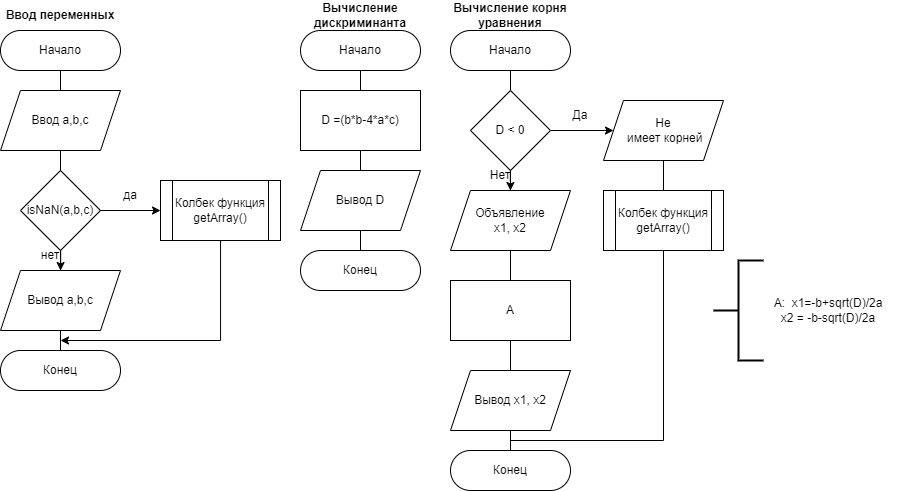

The diagram above was exported from draw.io. Its source (the exported page's mxGraphModel, read from the mxfile embedded in the PNG):
<mxGraphModel dx="1953" dy="872" grid="1" gridSize="10" guides="1" tooltips="1" connect="1" arrows="1" fold="1" page="1" pageScale="1" pageWidth="827" pageHeight="1169" math="0" shadow="0">
  <root>
    <mxCell id="0" />
    <mxCell id="1" parent="0" />
    <mxCell id="LDo-HxhNttybhVNO7_Jk-51" value="" style="endArrow=none;html=1;rounded=0;entryX=0.5;entryY=1;entryDx=0;entryDy=0;exitX=0.5;exitY=0;exitDx=0;exitDy=0;" edge="1" parent="1" source="LDo-HxhNttybhVNO7_Jk-44" target="LDo-HxhNttybhVNO7_Jk-32">
      <mxGeometry width="50" height="50" relative="1" as="geometry">
        <mxPoint x="363" y="370" as="sourcePoint" />
        <mxPoint x="413" y="320" as="targetPoint" />
      </mxGeometry>
    </mxCell>
    <mxCell id="LDo-HxhNttybhVNO7_Jk-31" value="" style="endArrow=none;html=1;rounded=0;entryX=0.5;entryY=1;entryDx=0;entryDy=0;exitX=0.5;exitY=0;exitDx=0;exitDy=0;" edge="1" parent="1" source="LDo-HxhNttybhVNO7_Jk-30" target="LDo-HxhNttybhVNO7_Jk-28">
      <mxGeometry width="50" height="50" relative="1" as="geometry">
        <mxPoint x="316" y="330" as="sourcePoint" />
        <mxPoint x="366" y="280" as="targetPoint" />
      </mxGeometry>
    </mxCell>
    <mxCell id="LDo-HxhNttybhVNO7_Jk-22" value="" style="endArrow=none;html=1;rounded=0;entryX=0.5;entryY=1;entryDx=0;entryDy=0;exitX=0.5;exitY=0;exitDx=0;exitDy=0;" edge="1" parent="1" source="LDo-HxhNttybhVNO7_Jk-16" target="LDo-HxhNttybhVNO7_Jk-1">
      <mxGeometry width="50" height="50" relative="1" as="geometry">
        <mxPoint x="230" y="330" as="sourcePoint" />
        <mxPoint x="280" y="280" as="targetPoint" />
      </mxGeometry>
    </mxCell>
    <mxCell id="LDo-HxhNttybhVNO7_Jk-1" value="Начало" style="rounded=1;whiteSpace=wrap;html=1;arcSize=50;" vertex="1" parent="1">
      <mxGeometry x="40" y="40" width="120" height="40" as="geometry" />
    </mxCell>
    <mxCell id="LDo-HxhNttybhVNO7_Jk-11" value="Ввод a,b,c" style="shape=parallelogram;perimeter=parallelogramPerimeter;whiteSpace=wrap;html=1;fixedSize=1;" vertex="1" parent="1">
      <mxGeometry x="40" y="100" width="120" height="60" as="geometry" />
    </mxCell>
    <mxCell id="LDo-HxhNttybhVNO7_Jk-17" style="edgeStyle=orthogonalEdgeStyle;rounded=0;orthogonalLoop=1;jettySize=auto;html=1;entryX=0;entryY=0.5;entryDx=0;entryDy=0;" edge="1" parent="1" source="LDo-HxhNttybhVNO7_Jk-12" target="LDo-HxhNttybhVNO7_Jk-15">
      <mxGeometry relative="1" as="geometry" />
    </mxCell>
    <mxCell id="LDo-HxhNttybhVNO7_Jk-18" style="edgeStyle=orthogonalEdgeStyle;rounded=0;orthogonalLoop=1;jettySize=auto;html=1;" edge="1" parent="1" source="LDo-HxhNttybhVNO7_Jk-12" target="LDo-HxhNttybhVNO7_Jk-13">
      <mxGeometry relative="1" as="geometry" />
    </mxCell>
    <mxCell id="LDo-HxhNttybhVNO7_Jk-12" value="isNaN(a,b,c)" style="rhombus;whiteSpace=wrap;html=1;" vertex="1" parent="1">
      <mxGeometry x="60" y="180" width="80" height="80" as="geometry" />
    </mxCell>
    <mxCell id="LDo-HxhNttybhVNO7_Jk-13" value="Вывод a,b,c" style="shape=parallelogram;perimeter=parallelogramPerimeter;whiteSpace=wrap;html=1;fixedSize=1;" vertex="1" parent="1">
      <mxGeometry x="40" y="280" width="120" height="60" as="geometry" />
    </mxCell>
    <mxCell id="LDo-HxhNttybhVNO7_Jk-24" style="edgeStyle=orthogonalEdgeStyle;rounded=0;orthogonalLoop=1;jettySize=auto;html=1;" edge="1" parent="1" source="LDo-HxhNttybhVNO7_Jk-15">
      <mxGeometry relative="1" as="geometry">
        <mxPoint x="100" y="350" as="targetPoint" />
        <Array as="points">
          <mxPoint x="260" y="350" />
        </Array>
      </mxGeometry>
    </mxCell>
    <mxCell id="LDo-HxhNttybhVNO7_Jk-15" value="Колбек функция getArray()" style="shape=process;whiteSpace=wrap;html=1;backgroundOutline=1;" vertex="1" parent="1">
      <mxGeometry x="200" y="190" width="120" height="60" as="geometry" />
    </mxCell>
    <mxCell id="LDo-HxhNttybhVNO7_Jk-16" value="Конец" style="rounded=1;whiteSpace=wrap;html=1;arcSize=50;" vertex="1" parent="1">
      <mxGeometry x="40" y="360" width="120" height="40" as="geometry" />
    </mxCell>
    <mxCell id="LDo-HxhNttybhVNO7_Jk-19" value="да" style="text;html=1;align=center;verticalAlign=middle;whiteSpace=wrap;rounded=0;" vertex="1" parent="1">
      <mxGeometry x="140" y="190" width="60" height="30" as="geometry" />
    </mxCell>
    <mxCell id="LDo-HxhNttybhVNO7_Jk-21" value="нет" style="text;html=1;align=center;verticalAlign=middle;whiteSpace=wrap;rounded=0;" vertex="1" parent="1">
      <mxGeometry x="60" y="250" width="60" height="30" as="geometry" />
    </mxCell>
    <mxCell id="LDo-HxhNttybhVNO7_Jk-25" value="&lt;b&gt;Ввод переменных&lt;/b&gt;" style="text;html=1;align=center;verticalAlign=middle;whiteSpace=wrap;rounded=0;" vertex="1" parent="1">
      <mxGeometry x="40" y="10" width="120" height="30" as="geometry" />
    </mxCell>
    <mxCell id="LDo-HxhNttybhVNO7_Jk-26" value="&lt;b&gt;Вычисление дискриминанта&lt;/b&gt;" style="text;html=1;align=center;verticalAlign=middle;whiteSpace=wrap;rounded=0;" vertex="1" parent="1">
      <mxGeometry x="340" y="10" width="120" height="30" as="geometry" />
    </mxCell>
    <mxCell id="LDo-HxhNttybhVNO7_Jk-27" value="D =(b*b-4*a*c)" style="rounded=0;whiteSpace=wrap;html=1;" vertex="1" parent="1">
      <mxGeometry x="340" y="100" width="120" height="60" as="geometry" />
    </mxCell>
    <mxCell id="LDo-HxhNttybhVNO7_Jk-28" value="Начало" style="rounded=1;whiteSpace=wrap;html=1;arcSize=50;" vertex="1" parent="1">
      <mxGeometry x="340" y="40" width="120" height="40" as="geometry" />
    </mxCell>
    <mxCell id="LDo-HxhNttybhVNO7_Jk-29" value="Вывод D" style="shape=parallelogram;perimeter=parallelogramPerimeter;whiteSpace=wrap;html=1;fixedSize=1;" vertex="1" parent="1">
      <mxGeometry x="340" y="180" width="120" height="60" as="geometry" />
    </mxCell>
    <mxCell id="LDo-HxhNttybhVNO7_Jk-30" value="Конец" style="rounded=1;whiteSpace=wrap;html=1;arcSize=50;" vertex="1" parent="1">
      <mxGeometry x="340" y="260" width="120" height="40" as="geometry" />
    </mxCell>
    <mxCell id="LDo-HxhNttybhVNO7_Jk-32" value="Начало" style="rounded=1;whiteSpace=wrap;html=1;arcSize=50;" vertex="1" parent="1">
      <mxGeometry x="490" y="40" width="120" height="40" as="geometry" />
    </mxCell>
    <mxCell id="LDo-HxhNttybhVNO7_Jk-33" value="&lt;b&gt;Вычисление корня уравнения&lt;/b&gt;" style="text;html=1;align=center;verticalAlign=middle;whiteSpace=wrap;rounded=0;" vertex="1" parent="1">
      <mxGeometry x="490" y="10" width="120" height="30" as="geometry" />
    </mxCell>
    <mxCell id="LDo-HxhNttybhVNO7_Jk-45" style="edgeStyle=orthogonalEdgeStyle;rounded=0;orthogonalLoop=1;jettySize=auto;html=1;" edge="1" parent="1" source="LDo-HxhNttybhVNO7_Jk-34" target="LDo-HxhNttybhVNO7_Jk-39">
      <mxGeometry relative="1" as="geometry" />
    </mxCell>
    <mxCell id="LDo-HxhNttybhVNO7_Jk-46" style="edgeStyle=orthogonalEdgeStyle;rounded=0;orthogonalLoop=1;jettySize=auto;html=1;entryX=0;entryY=0.5;entryDx=0;entryDy=0;" edge="1" parent="1" source="LDo-HxhNttybhVNO7_Jk-34" target="LDo-HxhNttybhVNO7_Jk-37">
      <mxGeometry relative="1" as="geometry" />
    </mxCell>
    <mxCell id="LDo-HxhNttybhVNO7_Jk-34" value="D &amp;lt; 0" style="rhombus;whiteSpace=wrap;html=1;" vertex="1" parent="1">
      <mxGeometry x="510" y="100" width="80" height="80" as="geometry" />
    </mxCell>
    <mxCell id="LDo-HxhNttybhVNO7_Jk-35" value="Да" style="text;html=1;align=center;verticalAlign=middle;whiteSpace=wrap;rounded=0;" vertex="1" parent="1">
      <mxGeometry x="590" y="110" width="60" height="30" as="geometry" />
    </mxCell>
    <mxCell id="LDo-HxhNttybhVNO7_Jk-37" value="Не&lt;div&gt;&amp;nbsp;имеет корней&lt;/div&gt;" style="shape=parallelogram;perimeter=parallelogramPerimeter;whiteSpace=wrap;html=1;fixedSize=1;" vertex="1" parent="1">
      <mxGeometry x="643" y="110" width="120" height="60" as="geometry" />
    </mxCell>
    <mxCell id="LDo-HxhNttybhVNO7_Jk-38" value="Колбек функция getArray()" style="shape=process;whiteSpace=wrap;html=1;backgroundOutline=1;" vertex="1" parent="1">
      <mxGeometry x="643" y="200" width="120" height="60" as="geometry" />
    </mxCell>
    <mxCell id="LDo-HxhNttybhVNO7_Jk-39" value="&lt;div&gt;Объявление&lt;/div&gt;x1, x2" style="shape=parallelogram;perimeter=parallelogramPerimeter;whiteSpace=wrap;html=1;fixedSize=1;" vertex="1" parent="1">
      <mxGeometry x="490" y="200" width="120" height="60" as="geometry" />
    </mxCell>
    <mxCell id="LDo-HxhNttybhVNO7_Jk-40" value="A" style="rounded=0;whiteSpace=wrap;html=1;" vertex="1" parent="1">
      <mxGeometry x="490" y="290" width="120" height="60" as="geometry" />
    </mxCell>
    <mxCell id="LDo-HxhNttybhVNO7_Jk-41" value="" style="strokeWidth=2;html=1;shape=mxgraph.flowchart.annotation_2;align=left;labelPosition=right;pointerEvents=1;" vertex="1" parent="1">
      <mxGeometry x="753" y="270" width="50" height="100" as="geometry" />
    </mxCell>
    <mxCell id="LDo-HxhNttybhVNO7_Jk-42" value="A:&amp;nbsp; x1=-b+sqrt(D)/2a&lt;div&gt;x2 = -b-sqrt(D)/2a&lt;/div&gt;" style="text;html=1;align=center;verticalAlign=middle;whiteSpace=wrap;rounded=0;" vertex="1" parent="1">
      <mxGeometry x="793" y="305" width="150" height="30" as="geometry" />
    </mxCell>
    <mxCell id="LDo-HxhNttybhVNO7_Jk-43" value="Вывод x1, x2" style="shape=parallelogram;perimeter=parallelogramPerimeter;whiteSpace=wrap;html=1;fixedSize=1;" vertex="1" parent="1">
      <mxGeometry x="490" y="380" width="120" height="60" as="geometry" />
    </mxCell>
    <mxCell id="LDo-HxhNttybhVNO7_Jk-44" value="Конец" style="rounded=1;whiteSpace=wrap;html=1;arcSize=50;" vertex="1" parent="1">
      <mxGeometry x="490" y="460" width="120" height="40" as="geometry" />
    </mxCell>
    <mxCell id="LDo-HxhNttybhVNO7_Jk-48" value="Нет" style="text;html=1;align=center;verticalAlign=middle;whiteSpace=wrap;rounded=0;" vertex="1" parent="1">
      <mxGeometry x="510" y="170" width="60" height="30" as="geometry" />
    </mxCell>
    <mxCell id="LDo-HxhNttybhVNO7_Jk-49" value="" style="endArrow=none;html=1;rounded=0;exitX=0.5;exitY=0;exitDx=0;exitDy=0;" edge="1" parent="1" source="LDo-HxhNttybhVNO7_Jk-38">
      <mxGeometry width="50" height="50" relative="1" as="geometry">
        <mxPoint x="650" y="220" as="sourcePoint" />
        <mxPoint x="703" y="170" as="targetPoint" />
      </mxGeometry>
    </mxCell>
    <mxCell id="LDo-HxhNttybhVNO7_Jk-50" value="" style="endArrow=none;html=1;rounded=0;entryX=0.5;entryY=1;entryDx=0;entryDy=0;exitX=0.5;exitY=0;exitDx=0;exitDy=0;" edge="1" parent="1" source="LDo-HxhNttybhVNO7_Jk-44" target="LDo-HxhNttybhVNO7_Jk-38">
      <mxGeometry width="50" height="50" relative="1" as="geometry">
        <mxPoint x="553" y="450" as="sourcePoint" />
        <mxPoint x="413" y="320" as="targetPoint" />
        <Array as="points">
          <mxPoint x="550" y="450" />
          <mxPoint x="703" y="450" />
        </Array>
      </mxGeometry>
    </mxCell>
  </root>
</mxGraphModel>